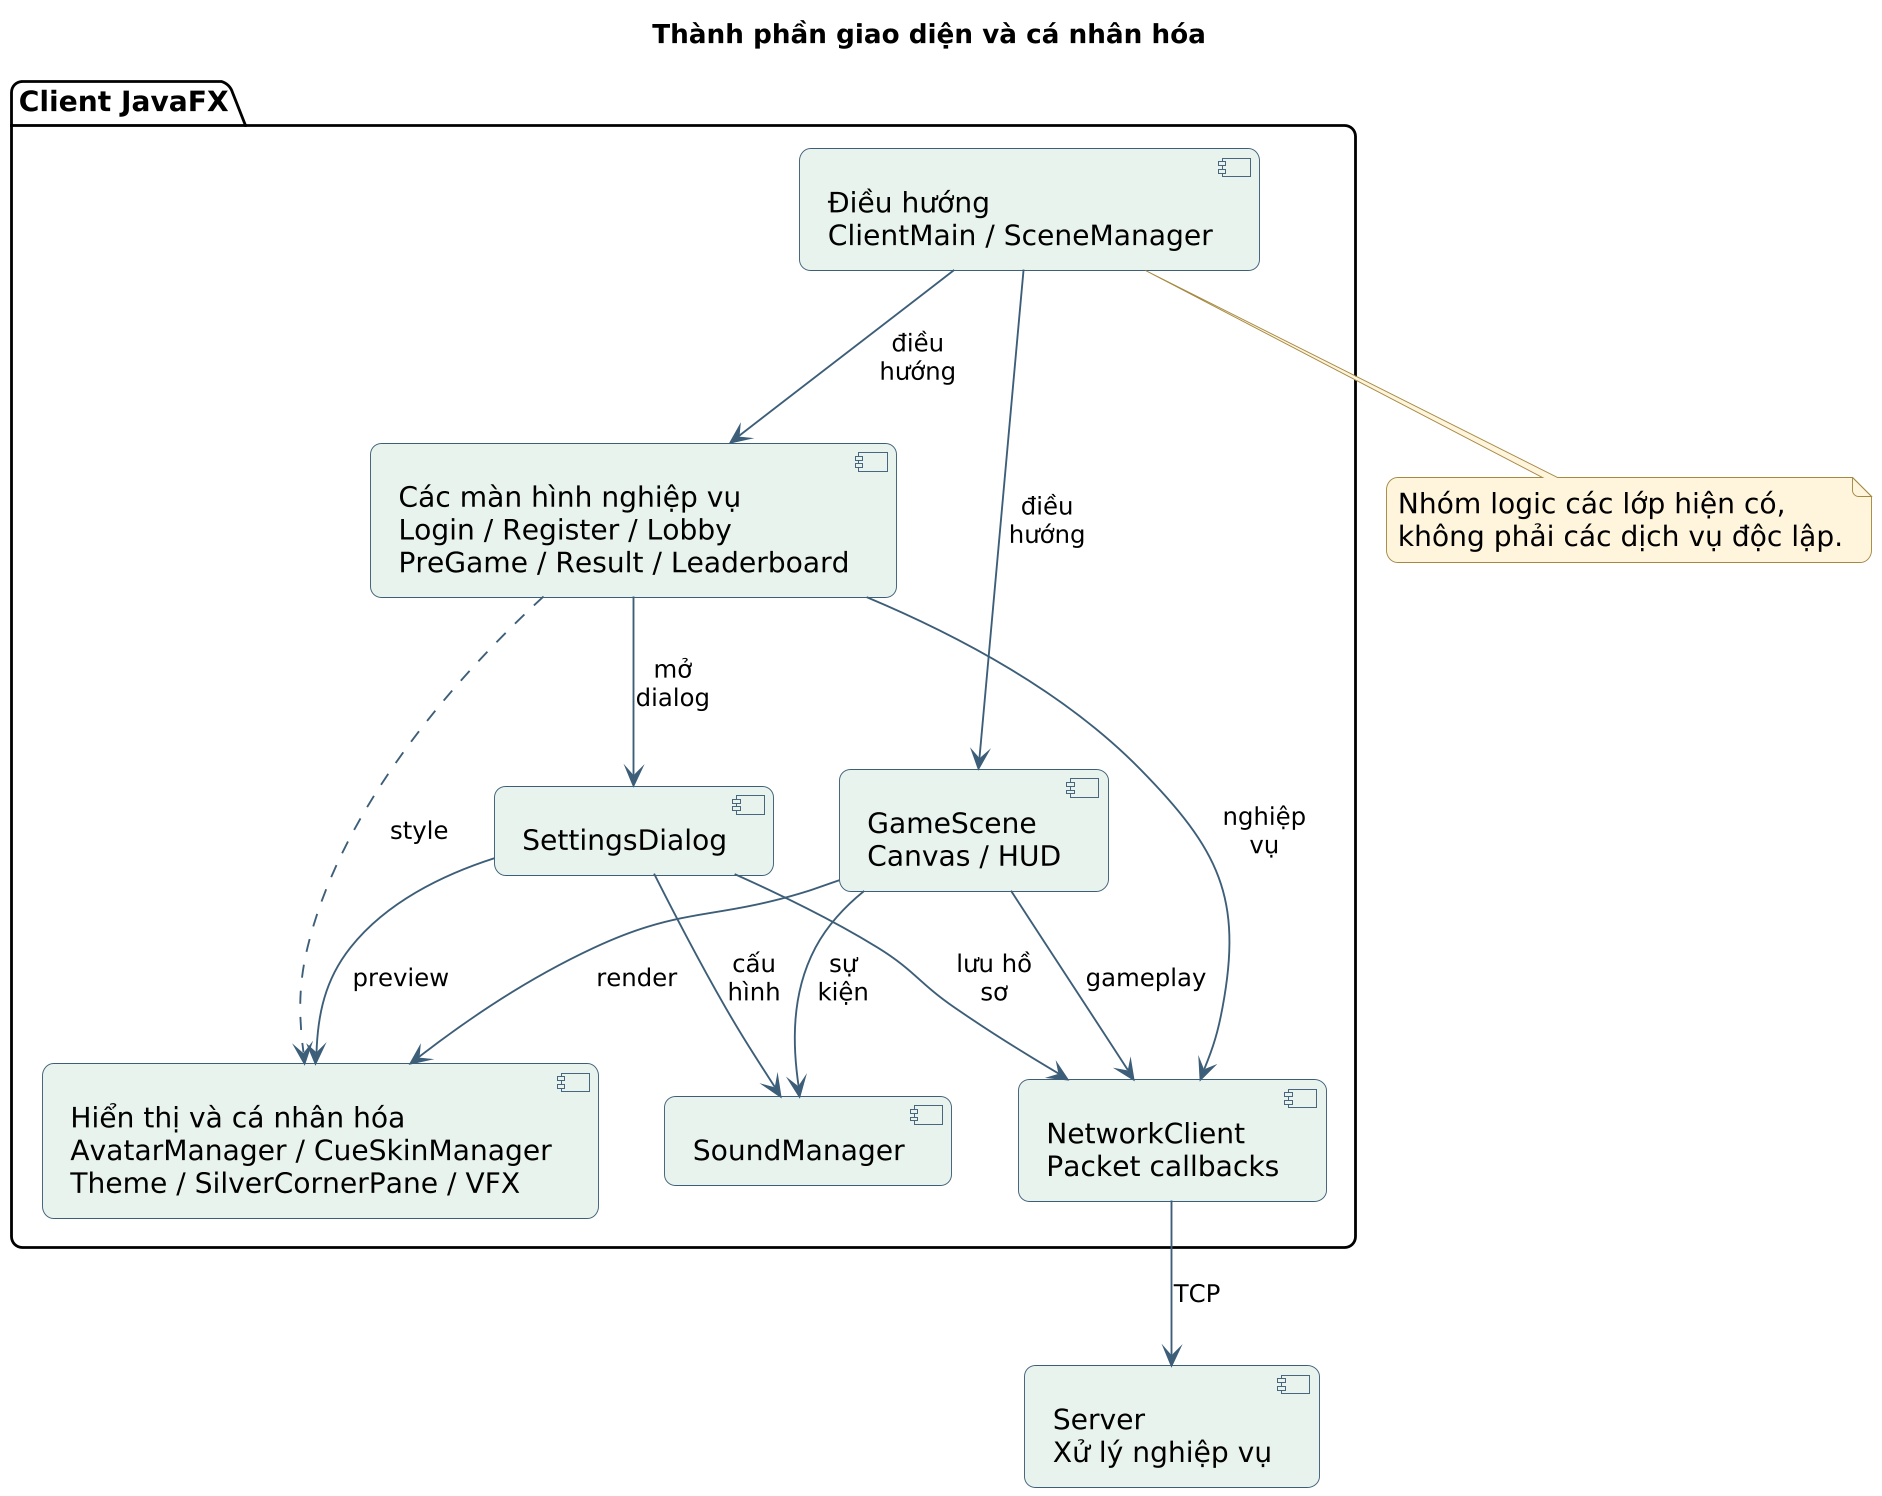

The diagram above was rendered by PlantUML. Its source (embedded in the PNG):
@startuml
skinparam backgroundColor white
skinparam defaultFontName DejaVu Sans
skinparam defaultFontSize 15
skinparam shadowing false
skinparam dpi 180
skinparam ArrowColor #3D5E78
skinparam ArrowFontSize 13
skinparam roundcorner 12
skinparam sequenceMessageAlign center
skinparam maxMessageSize 46
skinparam ParticipantPadding 12
skinparam BoxPadding 10
skinparam usecaseBackgroundColor #EDF4FA
skinparam usecaseBorderColor #3D5E78
skinparam activityBackgroundColor #EDF4FA
skinparam activityBorderColor #3D5E78
skinparam activityDiamondBackgroundColor #FFF1D6
skinparam componentBackgroundColor #E8F3ED
skinparam componentBorderColor #3D5E78
skinparam NoteBackgroundColor #FFF5DC
skinparam NoteBorderColor #A58842
hide footbox
title Thành phần giao diện và cá nhân hóa

top to bottom direction
skinparam componentStyle uml2
package "Client JavaFX" {
 component "Điều hướng\nClientMain / SceneManager" as Nav
 component "Các màn hình nghiệp vụ\nLogin / Register / Lobby\nPreGame / Result / Leaderboard" as Views
 component "GameScene\nCanvas / HUD" as Game
 component "SettingsDialog" as Settings
 component "Hiển thị và cá nhân hóa\nAvatarManager / CueSkinManager\nTheme / SilverCornerPane / VFX" as Visual
 component "SoundManager" as Sound
 component "NetworkClient\nPacket callbacks" as Net
}
component "Server\nXử lý nghiệp vụ" as Server
Nav --> Views : điều hướng
Nav --> Game : điều hướng
Views --> Settings : mở dialog
Settings --> Visual : preview
Game --> Visual : render
Settings --> Sound : cấu hình
Game --> Sound : sự kiện
Views ..> Visual : style
Views --> Net : nghiệp vụ
Game --> Net : gameplay
Settings --> Net : lưu hồ sơ
Net --> Server : TCP
note bottom of Nav
 Nhóm logic các lớp hiện có,
 không phải các dịch vụ độc lập.
end note

@enduml